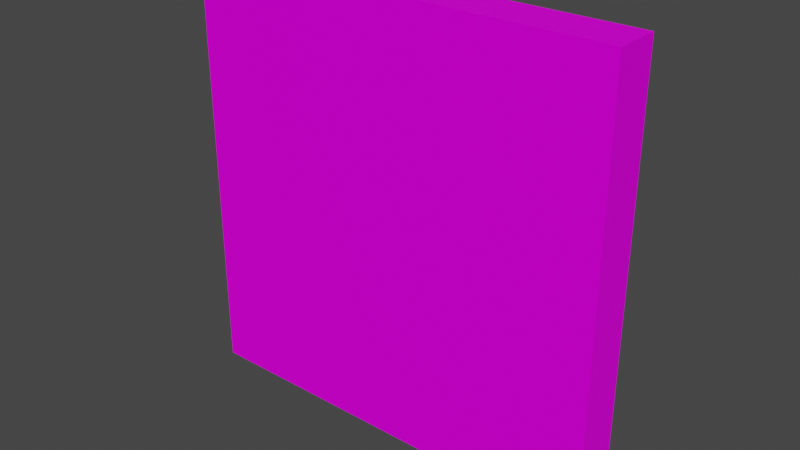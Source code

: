 # Source: DartBoard02.blend  (saved by Blender 4.0.36; exported with 4.5.12 LTS)
import bpy
from mathutils import Matrix  # noqa: F401  (used for matrix-valued properties, if any)

bpy.ops.wm.read_factory_settings(use_empty=True)
scene = bpy.context.scene
scene.name = 'Scene'

# ---- collections
col_collection = bpy.data.collections.new('Collection'); scene.collection.children.link(col_collection)

# ---- images (referenced by path relative to the original .blend; pixels are not part of the script)
import os
ASSET_DIR = os.environ.get("B2B_ASSET_DIR", "")  # directory of the original .blend (textures are referenced by path, not embedded)
HERE = os.path.dirname(os.path.abspath(__file__))  # packed textures are extracted next to this script under _unpacked/

def load_image(name, relpath, width, height, colorspace="sRGB"):
    """Load a texture the original file referenced (path relative to the .blend, or extracted next to this script)."""
    p = next((c for c in (os.path.join(HERE, relpath), os.path.join(ASSET_DIR, relpath)) if relpath and os.path.exists(c)), "")
    if p:
        img = bpy.data.images.load(p, check_existing=True)
        img.name = name
    else:  # same state as the original file: an image datablock whose file is absent (Cycles renders it pink)
        img = bpy.data.images.new(name, width, height)
        img.source = "FILE"
        img.filepath = "//" + (relpath or name)
    img.colorspace_settings.name = colorspace
    return img
img_dartboard02_a_png_001 = load_image('DartBoard02_a.png.001', 'DartBoard02_a.png', 1024, 1024, 'sRGB')

# ---- materials (node trees are filled in below, after node groups)
mat_material = bpy.data.materials.new('Material')
mat_material.alpha_threshold = 0.0
mat_material.use_transparent_shadow = False
mat_material.roughness = 0.5
mat_material.line_color = (0.0, 0.0, 0.0, 1.0)

# ---- material node trees
mat_material.use_nodes = True; mat_material.node_tree.nodes.clear()
_N = mat_material.node_tree.nodes; _L = mat_material.node_tree.links
n0 = _N.new('ShaderNodeOutputMaterial'); n0.name = 'Material Output'; n0.location = (300, 300)
n1 = _N.new('ShaderNodeBsdfPrincipled'); n1.name = 'Principled BSDF'; n1.location = (10, 300)
n1.distribution = 'GGX'
n1.subsurface_method = 'RANDOM_WALK_SKIN'
n1.inputs[3].default_value = 1.45
n1.inputs[13].default_value = 0.05
n1.inputs[27].default_value = (0.0, 0.0, 0.0, 1.0)
n1.inputs[28].default_value = 1.0
n2 = _N.new('ShaderNodeTexImage'); n2.name = 'Image Texture'; n2.location = (-280, 280)
n2.image = img_dartboard02_a_png_001
n2.interpolation = 'Closest'
_L.new(n1.outputs[0], n0.inputs[0])
_L.new(n2.outputs[0], n1.inputs[0])
n0.is_active_output = True

# ---- world
world_world = bpy.data.worlds.new('World'); scene.world = world_world
world_world.use_nodes = True; world_world.node_tree.nodes.clear()
_N = world_world.node_tree.nodes; _L = world_world.node_tree.links
n0 = _N.new('ShaderNodeOutputWorld'); n0.name = 'World Output'; n0.location = (300, 300)
n1 = _N.new('ShaderNodeBackground'); n1.name = 'Background'; n1.location = (10, 300)
n1.inputs[0].default_value = (0.05088, 0.05088, 0.05088, 1.0)
_L.new(n1.outputs[0], n0.inputs[0])
n0.is_active_output = True
world_world.color = (0.05088, 0.05088, 0.05088)
world_world.use_sun_shadow = False
world_world.sun_shadow_jitter_overblur = 0.0

# ---- meshes
me_cube = bpy.data.meshes.new('Cube')
me_cube.from_pydata([(0.795, 0.0, 1.594), (0.795, 0.0, 0.0), (0.72, -0.1125, 1.519), (0.72, -0.1125, 0.075), (-0.795, 0.0, 1.594), (-0.795, 0.0, 0.0), (-0.72, -0.1125, 1.519), (-0.72, -0.1125, 0.075), (-0.795, -0.1125, 0.0), (-0.795, -0.1125, 1.594), (0.795, -0.1125, 1.594), (0.795, -0.1125, 0.0), (-0.72, -0.0375, 0.075), (-0.72, -0.0375, 1.519), (0.72, -0.0375, 1.519), (0.72, -0.0375, 0.075), (0.7125, -0.0375, 0.7969), (0.7125, -0.075, 0.7969), (0.3562, -0.0375, 0.1798), (0.3562, -0.075, 0.1798), (-0.3563, -0.0375, 0.1798), (-0.3563, -0.075, 0.1798), (-0.7125, -0.0375, 0.7969), (-0.7125, -0.075, 0.7969), (-0.3562, -0.0375, 1.414), (-0.3562, -0.075, 1.414), (0.3563, -0.0375, 1.414), (0.3563, -0.075, 1.414)], [], [(0, 4, 9, 10), (3, 2, 14, 15), (8, 9, 4, 5), (5, 1, 11, 8), (1, 0, 10, 11), (5, 4, 0, 1), (7, 6, 9, 8), (2, 3, 11, 10), (6, 2, 10, 9), (3, 7, 8, 11), (15, 14, 13, 12), (2, 6, 13, 14), (6, 7, 12, 13), (7, 3, 15, 12), (16, 17, 19, 18), (18, 19, 21, 20), (20, 21, 23, 22), (22, 23, 25, 24), (19, 17, 27, 25, 23, 21), (24, 25, 27, 26), (26, 27, 17, 16)])
_uv = me_cube.uv_layers.new(name='UVMap')
_uv.uv.foreach_set('vector', [0.0, 0.05208, 0.5, 0.05208, 0.5, 0.1042, 0.0, 0.1042, 0.0, 0.25, 0.5, 0.25, 0.5, 0.2917, 0.0, 0.2917, 0.0, 0.1458, 0.5, 0.1458, 0.5, 0.1979, 0.0, 0.1979, 0.5, 0.25, 0.0, 0.25, 0.0, 0.1979, 0.5, 0.1979, 0.5, 0.05208, 0.0, 0.05208, 0.0, 0.0, 0.5, 0.0, 0.1797, 0.0, 0.4219, 0.0, 0.4219, 0.3333, 0.1797, 0.3333, 0.01562, 0.02083, 0.01562, 0.3125, 0.0, 0.3333, 0.0, 0.0, 0.2344, 0.3125, 0.2344, 0.02083, 0.25, 0.0, 0.25, 0.3333, 0.01562, 0.3125, 0.2344, 0.3125, 0.25, 0.3333, 0.0, 0.3333, 0.2344, 0.02083, 0.01562, 0.02083, 0.0, 0.0, 0.25, 0.0, 0.2812, 0.3646, 0.7266, 0.3646, 0.7266, 0.9688, 0.2812, 0.9688, 0.0, 0.2083, 0.5, 0.2083, 0.5, 0.25, 0.0, 0.25, 0.0, 0.1667, 0.5, 0.1667, 0.5, 0.2083, 0.0, 0.2083, 0.5, 0.3333, 0.0, 0.3333, 0.0, 0.2917, 0.5, 0.2917, 1.0, 0.5, 1.0, 1.0, 0.8333, 1.0, 0.8333, 0.5, 0.8333, 0.5, 0.8333, 1.0, 0.6667, 1.0, 0.6667, 0.5, 0.6667, 0.5, 0.6667, 1.0, 0.5, 1.0, 0.5, 0.5, 0.5, 0.5, 0.5, 1.0, 0.3333, 1.0, 0.3333, 0.5, 0.6094, 0.3854, 0.7266, 0.6771, 0.6094, 0.9583, 0.3984, 0.9583, 0.2812, 0.6771, 0.3984, 0.3854, 0.3333, 0.5, 0.3333, 1.0, 0.1667, 1.0, 0.1667, 0.5, 0.1667, 0.5, 0.1667, 1.0, -8.941e-08, 1.0, -8.941e-08, 0.5])
me_cube.materials.append(mat_material)
me_cube.use_mirror_vertex_groups = False
me_cube.update()
me_cube_001 = bpy.data.meshes.new('Cube.001')
me_cube_001.from_pydata([(-0.795, -0.05625, 0.0), (-0.795, -0.05625, 1.594), (-0.795, 0.0, 0.0), (-0.795, 0.0, 1.594), (0.0, -0.05625, 0.0), (0.0, -0.05625, 1.594), (0.0, 0.0, 0.0), (0.0, 0.0, 1.594)], [], [(0, 1, 3, 2), (2, 3, 7, 6), (6, 7, 5, 4), (4, 5, 1, 0), (2, 6, 4, 0), (7, 3, 1, 5)])
_uv = me_cube_001.uv_layers.new(name='UVMap')
_uv.uv.foreach_set('vector', [0.0, 0.2812, 0.5, 0.2812, 0.5, 0.3021, 0.0, 0.3021, 1.0, 0.3333, 1.0, 1.0, 0.75, 1.0, 0.75, 0.3333, 0.0, 0.2604, 0.5, 0.2604, 0.5, 0.2812, 0.0, 0.2812, 0.0, 0.0, 0.5, 0.0, 0.5, 0.3333, 0.0, 0.3333, 0.5, 0.3333, 0.0, 0.3333, 0.0, 0.3021, 0.5, 0.3021, 0.0, 0.2708, 0.5, 0.2708, 0.5, 0.3021, 0.0, 0.3021])
me_cube_001.materials.append(mat_material)
me_cube_001.update()
me_cube_002 = bpy.data.meshes.new('Cube.002')
me_cube_002.from_pydata([(0.795, -0.05625, 0.0), (0.795, -0.05625, 1.594), (0.795, 0.0, 0.0), (0.795, 0.0, 1.594), (0.0, -0.05625, 0.0), (0.0, -0.05625, 1.594), (0.0, 0.0, 0.0), (0.0, 0.0, 1.594)], [], [(0, 1, 3, 2), (2, 3, 7, 6), (6, 7, 5, 4), (4, 5, 1, 0), (2, 6, 4, 0), (7, 3, 1, 5)])
_uv = me_cube_002.uv_layers.new(name='UVMap')
_uv.uv.foreach_set('vector', [0.0, 0.2604, 0.5, 0.2604, 0.5, 0.2812, 0.0, 0.2812, 0.0, 0.3333, 0.0, 1.0, 0.25, 1.0, 0.25, 0.3333, 0.5, 0.2708, 0.0, 0.2708, 0.0, 0.25, 0.5, 0.25, 0.5, 0.3333, 0.0, 0.3333, 0.0, 0.0, 0.5, 0.0, 0.5, 0.3021, 0.0, 0.3021, 0.0, 0.2708, 0.5, 0.2708, 0.5, 0.3333, 0.0, 0.3333, 0.0, 0.3021, 0.5, 0.3021])
me_cube_002.materials.append(mat_material)
me_cube_002.update()

# ---- objects
ob_dartboard02_base = bpy.data.objects.new('DartBoard02.Base', me_cube)
ob_dartboard02_lft = bpy.data.objects.new('DartBoard02.Lft', me_cube_001)
ob_dartboard02_rht = bpy.data.objects.new('DartBoard02.Rht', me_cube_002)

# ---- transforms, parenting, visibility, modifiers, constraints
ob_dartboard02_base.location = (0.0, 0.0, 0.0)
ob_dartboard02_base.lock_rotations_4d = False
ob_dartboard02_base.empty_display_type = 'ARROWS'
ob_dartboard02_base.lineart.crease_threshold = 0.0
ob_dartboard02_lft.parent = ob_dartboard02_base
ob_dartboard02_lft.location = (0.795, -0.1125, 0.0)
ob_dartboard02_rht.parent = ob_dartboard02_base
ob_dartboard02_rht.location = (-0.795, -0.1125, 0.0)

# ---- collection membership
col_collection.objects.link(ob_dartboard02_base)
col_collection.objects.link(ob_dartboard02_lft)
col_collection.objects.link(ob_dartboard02_rht)

# ---- scene / render settings (as saved in the file)
scene.frame_start = 1; scene.frame_end = 250; scene.frame_set(1)
scene.render.engine = 'BLENDER_EEVEE_NEXT'
scene.cycles.sampling_pattern = 'TABULATED_SOBOL'
scene.view_settings.view_transform = 'Filmic'
bpy.context.view_layer.update()

# ---- added for rendering (the .blend has no active camera and no usable light): camera, sun
cam_auto = bpy.data.cameras.new('AutoCamera')
cam_auto.lens = 50.0
cam_auto.sensor_width = 36.0
cam_auto.clip_end = 1000.0
ob_auto_camera = bpy.data.objects.new('AutoCamera', cam_auto)
scene.collection.objects.link(ob_auto_camera)
ob_auto_camera.location = (2.08876, -2.59088, 2.46788)
ob_auto_camera.rotation_euler = (1.09748, -7.21219e-08, 0.694738)
scene.camera = ob_auto_camera
light_auto_sun = bpy.data.lights.new('AutoSun', 'SUN')
light_auto_sun.energy = 3.0
light_auto_sun.angle = 0.0523599
ob_auto_sun = bpy.data.objects.new('AutoSun', light_auto_sun)
scene.collection.objects.link(ob_auto_sun)
ob_auto_sun.rotation_euler = (0.872665, 0.174533, 0.523599)
bpy.context.view_layer.update()
